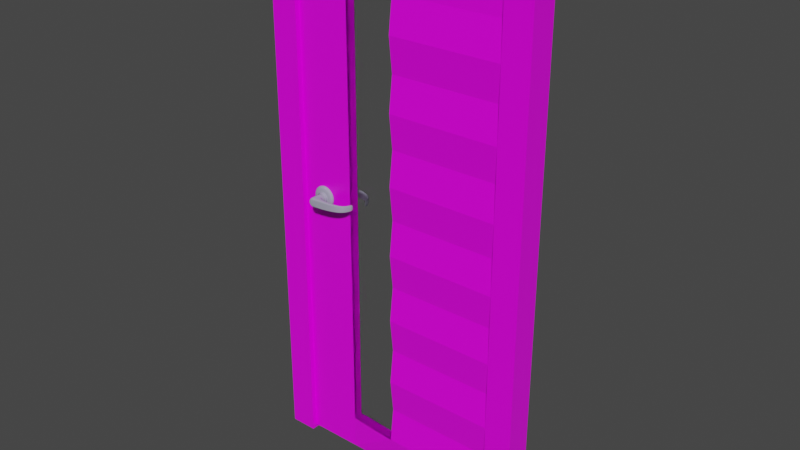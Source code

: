 # Source: uploads_files_2491218_door.blend  (saved by Blender 2.83.18; exported with 4.5.12 LTS)
import bpy
from mathutils import Matrix  # noqa: F401  (used for matrix-valued properties, if any)

bpy.ops.wm.read_factory_settings(use_empty=True)
scene = bpy.context.scene
scene.name = 'Scene'

# ---- collections
col_collection = bpy.data.collections.new('Collection'); scene.collection.children.link(col_collection)

# ---- images (referenced by path relative to the original .blend; pixels are not part of the script)
import os
ASSET_DIR = os.environ.get("B2B_ASSET_DIR", "")  # directory of the original .blend (textures are referenced by path, not embedded)
HERE = os.path.dirname(os.path.abspath(__file__))  # packed textures are extracted next to this script under _unpacked/

def load_image(name, relpath, width, height, colorspace="sRGB"):
    """Load a texture the original file referenced (path relative to the .blend, or extracted next to this script)."""
    p = next((c for c in (os.path.join(HERE, relpath), os.path.join(ASSET_DIR, relpath)) if relpath and os.path.exists(c)), "")
    if p:
        img = bpy.data.images.load(p, check_existing=True)
        img.name = name
    else:  # same state as the original file: an image datablock whose file is absent (Cycles renders it pink)
        img = bpy.data.images.new(name, width, height)
        img.source = "FILE"
        img.filepath = "//" + (relpath or name)
    img.colorspace_settings.name = colorspace
    return img
img_wood_07_4k_base_color_png = load_image('Wood_07_4K_Base_Color.png', 'Wood_07_4K_Base_Color.png', 1024, 1024, 'sRGB')
img_wood_07_4k_roughness_png = load_image('Wood_07_4K_Roughness.png', 'Wood_07_4K_Roughness.png', 1024, 1024, 'sRGB')
img_wood_07_4k_normal_png = load_image('Wood_07_4K_Normal.png', 'Wood_07_4K_Normal.png', 1024, 1024, 'sRGB')

# ---- materials (node trees are filled in below, after node groups)
mat_material_usa = bpy.data.materials.new('material usa')
mat_material_usa.use_transparent_shadow = False
mat_handle_material = bpy.data.materials.new('Handle_material')
mat_handle_material.use_transparent_shadow = False
mat_handle_material.diffuse_color = (0.3758, 0.361, 0.477, 1.0)
mat_handle_material.roughness = 0.1239
mat_handle_material.metallic = 0.5597
mat_sticla = bpy.data.materials.new('sticla')
mat_sticla.use_transparent_shadow = False

# ---- material node trees
mat_material_usa.use_nodes = True; mat_material_usa.node_tree.nodes.clear()
_N = mat_material_usa.node_tree.nodes; _L = mat_material_usa.node_tree.links
n0 = _N.new('ShaderNodeBsdfPrincipled'); n0.name = 'Principled BSDF'; n0.location = (10, 300)
n0.distribution = 'GGX'
n0.subsurface_method = 'BURLEY'
n0.inputs[3].default_value = 1.45
n0.inputs[27].default_value = (0.0, 0.0, 0.0, 1.0)
n0.inputs[28].default_value = 1.0
n1 = _N.new('ShaderNodeOutputMaterial'); n1.name = 'Material Output'; n1.location = (300, 300)
n2 = _N.new('ShaderNodeTexImage'); n2.name = 'Image Texture'; n2.location = (-616, 272)
n2.image = img_wood_07_4k_base_color_png
n3 = _N.new('ShaderNodeTexImage'); n3.name = 'Image Texture.001'; n3.location = (-643, -24)
n3.image = img_wood_07_4k_roughness_png
n4 = _N.new('ShaderNodeNormalMap'); n4.name = 'Normal Map'; n4.location = (-304, -300)
n5 = _N.new('ShaderNodeTexImage'); n5.name = 'Image Texture.002'; n5.location = (-666, -357)
n5.image = img_wood_07_4k_normal_png
_L.new(n0.outputs[0], n1.inputs[0])
_L.new(n2.outputs[0], n0.inputs[0])
_L.new(n3.outputs[0], n0.inputs[2])
_L.new(n5.outputs[0], n4.inputs[1])
n1.is_active_output = True
mat_sticla.use_nodes = True; mat_sticla.node_tree.nodes.clear()
_N = mat_sticla.node_tree.nodes; _L = mat_sticla.node_tree.links
n0 = _N.new('ShaderNodeOutputMaterial'); n0.name = 'Material Output'; n0.location = (300, 300)
n1 = _N.new('ShaderNodeBsdfGlass'); n1.name = 'Glass BSDF'; n1.location = (10, 300)
n1.distribution = 'BECKMANN'
n1.inputs[1].default_value = 0.1167
n1.inputs[2].default_value = 1.15
_L.new(n1.outputs[0], n0.inputs[0])
n0.is_active_output = True

# ---- world
world_world = bpy.data.worlds.new('World'); scene.world = world_world
world_world.use_nodes = True; world_world.node_tree.nodes.clear()
_N = world_world.node_tree.nodes; _L = world_world.node_tree.links
n0 = _N.new('ShaderNodeOutputWorld'); n0.name = 'World Output'; n0.location = (300, 300)
n1 = _N.new('ShaderNodeBackground'); n1.name = 'Background'; n1.location = (10, 300)
n1.inputs[0].default_value = (0.05088, 0.05088, 0.05088, 1.0)
_L.new(n1.outputs[0], n0.inputs[0])
n0.is_active_output = True
world_world.color = (0.05088, 0.05088, 0.05088)
world_world.use_sun_shadow = False
world_world.sun_shadow_jitter_overblur = 0.0

# ---- meshes
me_plane = bpy.data.meshes.new('Plane')
me_plane.from_pydata([(-1.0, -1.0, 0.0), (1.0, -1.0, 0.0), (-1.0, 1.0, 0.0), (1.0, 1.0, 0.0), (-1.0, -0.8, 0.0), (1.0, -0.8, 0.0), (1.0, 0.8, 0.0), (-1.0, 0.8, 0.0), (-0.9, -1.0, 0.0), (-0.9, 1.0, 0.0), (-0.9, -0.8, 0.0), (-0.9, 0.8, 0.0), (-1.0, -1.0, -0.1), (1.0, -1.0, -0.1), (-1.0, 1.0, -0.1), (1.0, 1.0, -0.1), (-1.0, -0.8, -0.1), (1.0, -0.8, -0.1), (1.0, 0.8, -0.1), (-1.0, 0.8, -0.1), (-0.9, -1.0, -0.1), (-0.9, 1.0, -0.1), (-0.9, -0.8, -0.1), (-0.9, 0.8, -0.1)], [], [(11, 6, 3, 9), (8, 1, 5, 10), (4, 10, 11, 7), (0, 8, 10, 4), (7, 11, 9, 2), (23, 21, 15, 18), (20, 22, 17, 13), (16, 19, 23, 22), (12, 16, 22, 20), (19, 14, 21, 23), (0, 4, 16, 12), (1, 8, 20, 13), (3, 6, 18, 15), (2, 9, 21, 14), (4, 7, 19, 16), (5, 1, 13, 17), (7, 2, 14, 19), (8, 0, 12, 20), (9, 3, 15, 21), (10, 5, 17, 22), (6, 11, 23, 18), (11, 10, 22, 23)])
_uv = me_plane.uv_layers.new(name='UVMap')
_uv.uv.foreach_set('vector', [0.04605, 0.8965, 1.0, 0.8965, 1.0, 1.0, 0.04605, 1.0, 0.04605, 0.0, 1.0, 0.0, 1.0, 0.09788, 0.04605, 0.09788, 0.0, 0.09788, 0.04605, 0.09788, 0.04605, 0.8965, 0.0, 0.8965, 0.0, 0.0, 0.04605, 0.0, 0.04605, 0.09788, 0.0, 0.09788, 0.0, 0.8965, 0.04605, 0.8965, 0.04605, 1.0, 0.0, 1.0, 0.04605, 0.8965, 0.04605, 1.0, 1.0, 1.0, 1.0, 0.8965, 0.04605, 0.0, 0.04605, 0.09788, 1.0, 0.09788, 1.0, 0.0, 0.0, 0.09788, 0.0, 0.8965, 0.04605, 0.8965, 0.04605, 0.09788, 0.0, 0.0, 0.0, 0.09788, 0.04605, 0.09788, 0.04605, 0.0, 0.0, 0.8965, 0.0, 1.0, 0.04605, 1.0, 0.04605, 0.8965, 0.0, 0.0, 0.0, 0.09788, 0.0, 0.09788, 0.0, 0.0, 1.0, 0.0, 0.04605, 0.0, 0.04605, 0.0, 1.0, 0.0, 1.0, 1.0, 1.0, 0.8965, 1.0, 0.8965, 1.0, 1.0, 0.0, 1.0, 0.04605, 1.0, 0.04605, 1.0, 0.0, 1.0, 0.0, 0.09788, 0.0, 0.8965, 0.0, 0.8965, 0.0, 0.09788, 1.0, 0.09788, 1.0, 0.0, 1.0, 0.0, 1.0, 0.09788, 0.0, 0.8965, 0.0, 1.0, 0.0, 1.0, 0.0, 0.8965, 0.04605, 0.0, 0.0, 0.0, 0.0, 0.0, 0.04605, 0.0, 0.04605, 1.0, 1.0, 1.0, 1.0, 1.0, 0.04605, 1.0, 0.04605, 0.09788, 1.0, 0.09788, 1.0, 0.09788, 0.04605, 0.09788, 1.0, 0.8965, 0.04605, 0.8965, 0.04605, 0.8965, 1.0, 0.8965, 0.04605, 0.8965, 0.04605, 0.09788, 0.04605, 0.09788, 0.04605, 0.8965])
me_plane.materials.append(mat_material_usa)
me_plane.use_remesh_fix_poles = True
me_plane.use_remesh_preserve_attributes = False
me_plane.use_mirror_vertex_groups = False
me_plane.update()
me_handle_front = bpy.data.meshes.new('Handle_Front')
me_handle_front.from_pydata([(-0.03019, -0.002781, -0.03282), (-0.04255, -0.002942, -0.01332), (-0.0435, -0.003072, 0.009742), (-0.03279, -0.003135, 0.03019), (-0.01329, -0.003114, 0.04254), (0.009772, -0.003016, 0.04349), (0.03022, -0.002866, 0.03279), (0.04257, -0.002704, 0.01329), (0.04352, -0.002575, -0.009773), (0.03281, -0.002512, -0.03022), (0.01332, -0.002532, -0.04257), (-0.009746, -0.00263, -0.04352), (-0.02902, -0.01959, -0.03172), (-0.04093, -0.01974, -0.01293), (-0.04184, -0.01987, 0.009297), (-0.03152, -0.01993, 0.029), (-0.01273, -0.01991, 0.04091), (0.009494, -0.01982, 0.04183), (0.0292, -0.01967, 0.03151), (0.04111, -0.01952, 0.01272), (0.04202, -0.01939, -0.009511), (0.0317, -0.01933, -0.02922), (0.01291, -0.01935, -0.04112), (-0.009317, -0.01944, -0.04204), (1.283e-05, -0.002823, -1.534e-05), (-0.01446, -0.01961, -0.01591), (-0.02041, -0.01969, -0.006515), (-0.02087, -0.01975, 0.004593), (-0.01571, -0.01978, 0.01444), (-0.006319, -0.01977, 0.02039), (0.004789, -0.01973, 0.02085), (0.01464, -0.01965, 0.01569), (0.02059, -0.01958, 0.006302), (0.02105, -0.01951, -0.004807), (0.01589, -0.01948, -0.01466), (0.006496, -0.01949, -0.02061), (-0.004612, -0.01954, -0.02106), (-0.01441, -0.0315, -0.01597), (-0.02036, -0.03158, -0.00658), (-0.02082, -0.03164, 0.004529), (-0.01566, -0.03167, 0.01438), (-0.006266, -0.03166, 0.02033), (0.004842, -0.03161, 0.02079), (0.01469, -0.03154, 0.01563), (0.02064, -0.03146, 0.006237), (0.0211, -0.0314, -0.004871), (0.01594, -0.03137, -0.01472), (0.00655, -0.03138, -0.02067), (-0.004559, -0.03143, -0.02113), (-0.01446, -0.02062, -0.01591), (-0.02041, -0.0207, -0.00652), (-0.02086, -0.02076, 0.004588), (-0.01571, -0.02079, 0.01444), (-0.006315, -0.02078, 0.02039), (0.004794, -0.02074, 0.02085), (0.01464, -0.02066, 0.01569), (0.02059, -0.02059, 0.006296), (0.02105, -0.02052, -0.004812), (0.01589, -0.02049, -0.01466), (0.006501, -0.0205, -0.02061), (-0.004608, -0.02055, -0.02107), (-0.01216, -0.0315, -0.01353), (-0.01719, -0.03157, -0.00559), (-0.01758, -0.03162, 0.003803), (-0.01322, -0.03165, 0.01213), (-0.005277, -0.03164, 0.01716), (0.004117, -0.0316, 0.01755), (0.01245, -0.03154, 0.01319), (0.01748, -0.03147, 0.005248), (0.01786, -0.03142, -0.004146), (0.0135, -0.03139, -0.01247), (0.00556, -0.0314, -0.01751), (-0.003833, -0.03144, -0.01789), (-0.01852, -0.009612, -0.005855), (-0.01313, -0.009541, -0.01436), (-0.01894, -0.009668, 0.004205), (-0.01426, -0.009696, 0.01312), (-0.00576, -0.009687, 0.01851), (0.0043, -0.009644, 0.01893), (0.01322, -0.009578, 0.01426), (0.01861, -0.009508, 0.005751), (0.01902, -0.009451, -0.004308), (0.01435, -0.009424, -0.01323), (0.005846, -0.009433, -0.01862), (-0.004214, -0.009476, -0.01903), (-0.01205, -0.02431, -0.01334), (-0.01702, -0.02438, -0.005488), (-0.01741, -0.02443, 0.003796), (-0.0131, -0.02445, 0.01203), (-0.005246, -0.02445, 0.017), (0.004038, -0.02441, 0.01738), (0.01227, -0.02435, 0.01307), (0.01724, -0.02428, 0.005224), (0.01763, -0.02423, -0.004061), (0.01331, -0.0242, -0.01229), (0.005465, -0.02421, -0.01727), (-0.003819, -0.02425, -0.01765), (-0.01189, -0.05946, -0.01353), (-0.01687, -0.05952, -0.005679), (-0.01725, -0.05958, 0.003605), (-0.01294, -0.0596, 0.01184), (-0.005088, -0.05959, 0.01681), (0.004196, -0.05955, 0.01719), (0.01243, -0.05949, 0.01288), (0.0174, -0.05943, 0.005033), (0.01778, -0.05938, -0.004252), (0.01347, -0.05935, -0.01248), (0.005623, -0.05936, -0.01746), (-0.003661, -0.0594, -0.01784), (-0.01184, -0.07237, -0.0136), (-0.01681, -0.07244, -0.00575), (-0.01719, -0.07249, 0.003535), (-0.01288, -0.07252, 0.01177), (-0.00503, -0.07251, 0.01674), (0.004254, -0.07247, 0.01712), (0.01249, -0.07241, 0.01281), (0.01746, -0.07234, 0.004962), (0.01784, -0.07229, -0.004322), (0.01353, -0.07227, -0.01255), (0.005681, -0.07227, -0.01753), (-0.003603, -0.07231, -0.01791), (0.1257, -0.06936, -0.006631), (0.1269, -0.06874, -0.003521), (0.1274, -0.0684, 0.001802), (0.1271, -0.06844, 0.007911), (0.1262, -0.06884, 0.01317), (0.1248, -0.06949, 0.01617), (0.1242, -0.06165, -0.006511), (0.1253, -0.06103, -0.003401), (0.1259, -0.06069, 0.001922), (0.1256, -0.06073, 0.008031), (0.1246, -0.06113, 0.01329), (0.1232, -0.06178, 0.01629), (0.1369, -0.01982, -0.0064), (0.1345, -0.01899, -0.006496), (0.1377, -0.01831, -0.003302), (0.1379, -0.01746, 0.002013), (0.1377, -0.01749, 0.008122), (0.137, -0.0184, 0.01339), (0.136, -0.01995, 0.0164), (0.1336, -0.01912, 0.0163), (0.1352, -0.01748, -0.003398), (0.1355, -0.01662, 0.001918), (0.1352, -0.01666, 0.008026), (0.1345, -0.01757, 0.01329), (0.0003253, -0.07239, -0.0003937)], [], [(24, 0, 1), (24, 1, 2), (24, 2, 3), (24, 3, 4), (24, 4, 5), (24, 5, 6), (24, 6, 7), (24, 7, 8), (24, 8, 9), (24, 9, 10), (24, 10, 11), (11, 0, 24), (0, 12, 13, 1), (1, 13, 14, 2), (2, 14, 15, 3), (3, 15, 16, 4), (4, 16, 17, 5), (5, 17, 18, 6), (6, 18, 19, 7), (7, 19, 20, 8), (8, 20, 21, 9), (9, 21, 22, 10), (10, 22, 23, 11), (12, 0, 11, 23), (13, 12, 25, 26), (14, 13, 26, 27), (15, 14, 27, 28), (16, 15, 28, 29), (17, 16, 29, 30), (18, 17, 30, 31), (19, 18, 31, 32), (20, 19, 32, 33), (21, 20, 33, 34), (22, 21, 34, 35), (23, 22, 35, 36), (12, 23, 36, 25), (25, 49, 50, 26), (49, 37, 38, 50), (26, 50, 51, 27), (50, 38, 39, 51), (27, 51, 52, 28), (51, 39, 40, 52), (28, 52, 53, 29), (52, 40, 41, 53), (29, 53, 54, 30), (53, 41, 42, 54), (30, 54, 55, 31), (54, 42, 43, 55), (31, 55, 56, 32), (55, 43, 44, 56), (32, 56, 57, 33), (56, 44, 45, 57), (33, 57, 58, 34), (57, 45, 46, 58), (34, 58, 59, 35), (58, 46, 47, 59), (35, 59, 60, 36), (59, 47, 48, 60), (36, 60, 49, 25), (60, 48, 37, 49), (38, 37, 61, 62), (39, 38, 62, 63), (40, 39, 63, 64), (41, 40, 64, 65), (42, 41, 65, 66), (43, 42, 66, 67), (44, 43, 67, 68), (45, 44, 68, 69), (46, 45, 69, 70), (47, 46, 70, 71), (48, 47, 71, 72), (37, 48, 72, 61), (62, 61, 74, 73), (63, 62, 73, 75), (64, 63, 75, 76), (65, 64, 76, 77), (66, 65, 77, 78), (67, 66, 78, 79), (68, 67, 79, 80), (69, 68, 80, 81), (70, 69, 81, 82), (71, 70, 82, 83), (72, 71, 83, 84), (61, 72, 84, 74), (86, 85, 97, 98), (87, 86, 98, 99), (88, 87, 99, 100), (89, 88, 100, 101), (90, 89, 101, 102), (91, 90, 102, 103), (92, 91, 103, 104), (93, 92, 104, 105), (94, 93, 105, 106), (95, 94, 106, 107), (96, 95, 107, 108), (97, 85, 96, 108), (98, 97, 109, 110), (99, 98, 110, 111), (100, 99, 111, 112), (101, 100, 112, 113), (102, 101, 113, 114), (108, 107, 119, 120), (108, 120, 109, 97), (119, 107, 127, 121), (118, 119, 121, 122), (117, 118, 122, 123), (116, 117, 123, 124), (115, 116, 124, 125), (114, 115, 125, 126), (102, 114, 126, 132), (107, 106, 128, 127), (106, 105, 129, 128), (105, 104, 130, 129), (104, 103, 131, 130), (103, 102, 132, 131), (121, 127, 134, 133), (122, 121, 133, 135), (123, 122, 135, 136), (124, 123, 136, 137), (125, 124, 137, 138), (126, 125, 138, 139), (132, 126, 139, 140), (127, 128, 141, 134), (128, 129, 142, 141), (129, 130, 143, 142), (130, 131, 144, 143), (131, 132, 140, 144), (138, 144, 140, 139), (137, 143, 144, 138), (136, 142, 143, 137), (135, 141, 142, 136), (133, 134, 141, 135), (110, 109, 145), (111, 110, 145), (112, 111, 145), (113, 112, 145), (114, 113, 145), (115, 114, 145), (116, 115, 145), (117, 116, 145), (118, 117, 145), (119, 118, 145), (120, 119, 145), (109, 120, 145)])
me_handle_front.polygons.foreach_set('use_smooth', [True] * 144)
me_handle_front.materials.append(mat_handle_material)
me_handle_front.use_remesh_fix_poles = True
me_handle_front.use_remesh_preserve_attributes = False
me_handle_front.use_mirror_vertex_groups = False
me_handle_front.update()
me_handle_back = bpy.data.meshes.new('Handle_Back')
me_handle_back.from_pydata([(-0.03019, -0.002781, -0.03282), (-0.04255, -0.002942, -0.01332), (-0.0435, -0.003072, 0.009742), (-0.03279, -0.003135, 0.03019), (-0.01329, -0.003114, 0.04254), (0.009772, -0.003016, 0.04349), (0.03022, -0.002866, 0.03279), (0.04257, -0.002704, 0.01329), (0.04352, -0.002575, -0.009773), (0.03281, -0.002512, -0.03022), (0.01332, -0.002532, -0.04257), (-0.009746, -0.00263, -0.04352), (-0.02902, -0.01959, -0.03172), (-0.04093, -0.01974, -0.01293), (-0.04184, -0.01987, 0.009297), (-0.03152, -0.01993, 0.029), (-0.01273, -0.01991, 0.04091), (0.009494, -0.01982, 0.04183), (0.0292, -0.01967, 0.03151), (0.04111, -0.01952, 0.01272), (0.04202, -0.01939, -0.009511), (0.0317, -0.01933, -0.02922), (0.01291, -0.01935, -0.04112), (-0.009317, -0.01944, -0.04204), (1.283e-05, -0.002823, -1.534e-05), (-0.01446, -0.01961, -0.01591), (-0.02041, -0.01969, -0.006515), (-0.02087, -0.01975, 0.004593), (-0.01571, -0.01978, 0.01444), (-0.006319, -0.01977, 0.02039), (0.004789, -0.01973, 0.02085), (0.01464, -0.01965, 0.01569), (0.02059, -0.01958, 0.006302), (0.02105, -0.01951, -0.004807), (0.01589, -0.01948, -0.01466), (0.006496, -0.01949, -0.02061), (-0.004612, -0.01954, -0.02106), (-0.01441, -0.0315, -0.01597), (-0.02036, -0.03158, -0.00658), (-0.02082, -0.03164, 0.004529), (-0.01566, -0.03167, 0.01438), (-0.006266, -0.03166, 0.02033), (0.004842, -0.03161, 0.02079), (0.01469, -0.03154, 0.01563), (0.02064, -0.03146, 0.006237), (0.0211, -0.0314, -0.004871), (0.01594, -0.03137, -0.01472), (0.00655, -0.03138, -0.02067), (-0.004559, -0.03143, -0.02113), (-0.01446, -0.02062, -0.01591), (-0.02041, -0.0207, -0.00652), (-0.02086, -0.02076, 0.004588), (-0.01571, -0.02079, 0.01444), (-0.006315, -0.02078, 0.02039), (0.004794, -0.02074, 0.02085), (0.01464, -0.02066, 0.01569), (0.02059, -0.02059, 0.006296), (0.02105, -0.02052, -0.004812), (0.01589, -0.02049, -0.01466), (0.006501, -0.0205, -0.02061), (-0.004608, -0.02055, -0.02107), (-0.01216, -0.0315, -0.01353), (-0.01719, -0.03157, -0.00559), (-0.01758, -0.03162, 0.003803), (-0.01322, -0.03165, 0.01213), (-0.005277, -0.03164, 0.01716), (0.004117, -0.0316, 0.01755), (0.01245, -0.03154, 0.01319), (0.01748, -0.03147, 0.005248), (0.01786, -0.03142, -0.004146), (0.0135, -0.03139, -0.01247), (0.00556, -0.0314, -0.01751), (-0.003833, -0.03144, -0.01789), (-0.01852, -0.009612, -0.005855), (-0.01313, -0.009541, -0.01436), (-0.01894, -0.009668, 0.004205), (-0.01426, -0.009696, 0.01312), (-0.00576, -0.009687, 0.01851), (0.0043, -0.009644, 0.01893), (0.01322, -0.009578, 0.01426), (0.01861, -0.009508, 0.005751), (0.01902, -0.009451, -0.004308), (0.01435, -0.009424, -0.01323), (0.005846, -0.009433, -0.01862), (-0.004214, -0.009476, -0.01903), (-0.01205, -0.02431, -0.01334), (-0.01702, -0.02438, -0.005488), (-0.01741, -0.02443, 0.003796), (-0.0131, -0.02445, 0.01203), (-0.005246, -0.02445, 0.017), (0.004038, -0.02441, 0.01738), (0.01227, -0.02435, 0.01307), (0.01724, -0.02428, 0.005224), (0.01763, -0.02423, -0.004061), (0.01331, -0.0242, -0.01229), (0.005465, -0.02421, -0.01727), (-0.003819, -0.02425, -0.01765), (-0.01189, -0.05946, -0.01353), (-0.01687, -0.05952, -0.005679), (-0.01725, -0.05958, 0.003605), (-0.01294, -0.0596, 0.01184), (-0.005088, -0.05959, 0.01681), (0.004196, -0.05955, 0.01719), (0.01243, -0.05949, 0.01288), (0.0174, -0.05943, 0.005033), (0.01778, -0.05938, -0.004252), (0.01347, -0.05935, -0.01248), (0.005623, -0.05936, -0.01746), (-0.003661, -0.0594, -0.01784), (-0.01184, -0.07237, -0.0136), (-0.01681, -0.07244, -0.00575), (-0.01719, -0.07249, 0.003535), (-0.01288, -0.07252, 0.01177), (-0.00503, -0.07251, 0.01674), (0.004254, -0.07247, 0.01712), (0.01249, -0.07241, 0.01281), (0.01746, -0.07234, 0.004962), (0.01784, -0.07229, -0.004322), (0.01353, -0.07227, -0.01255), (0.005681, -0.07227, -0.01753), (-0.003603, -0.07231, -0.01791), (0.1257, -0.06936, -0.006631), (0.1269, -0.06874, -0.003521), (0.1274, -0.0684, 0.001802), (0.1271, -0.06844, 0.007911), (0.1262, -0.06884, 0.01317), (0.1248, -0.06949, 0.01617), (0.1242, -0.06165, -0.006511), (0.1253, -0.06103, -0.003401), (0.1259, -0.06069, 0.001922), (0.1256, -0.06073, 0.008031), (0.1246, -0.06113, 0.01329), (0.1232, -0.06178, 0.01629), (0.1369, -0.01982, -0.0064), (0.1345, -0.01899, -0.006496), (0.1377, -0.01831, -0.003302), (0.1379, -0.01746, 0.002013), (0.1377, -0.01749, 0.008122), (0.137, -0.0184, 0.01339), (0.136, -0.01995, 0.0164), (0.1336, -0.01912, 0.0163), (0.1352, -0.01748, -0.003398), (0.1355, -0.01662, 0.001918), (0.1352, -0.01666, 0.008026), (0.1345, -0.01757, 0.01329), (0.0003253, -0.07239, -0.0003937)], [], [(24, 0, 1), (24, 1, 2), (24, 2, 3), (24, 3, 4), (24, 4, 5), (24, 5, 6), (24, 6, 7), (24, 7, 8), (24, 8, 9), (24, 9, 10), (24, 10, 11), (11, 0, 24), (0, 12, 13, 1), (1, 13, 14, 2), (2, 14, 15, 3), (3, 15, 16, 4), (4, 16, 17, 5), (5, 17, 18, 6), (6, 18, 19, 7), (7, 19, 20, 8), (8, 20, 21, 9), (9, 21, 22, 10), (10, 22, 23, 11), (12, 0, 11, 23), (13, 12, 25, 26), (14, 13, 26, 27), (15, 14, 27, 28), (16, 15, 28, 29), (17, 16, 29, 30), (18, 17, 30, 31), (19, 18, 31, 32), (20, 19, 32, 33), (21, 20, 33, 34), (22, 21, 34, 35), (23, 22, 35, 36), (12, 23, 36, 25), (25, 49, 50, 26), (49, 37, 38, 50), (26, 50, 51, 27), (50, 38, 39, 51), (27, 51, 52, 28), (51, 39, 40, 52), (28, 52, 53, 29), (52, 40, 41, 53), (29, 53, 54, 30), (53, 41, 42, 54), (30, 54, 55, 31), (54, 42, 43, 55), (31, 55, 56, 32), (55, 43, 44, 56), (32, 56, 57, 33), (56, 44, 45, 57), (33, 57, 58, 34), (57, 45, 46, 58), (34, 58, 59, 35), (58, 46, 47, 59), (35, 59, 60, 36), (59, 47, 48, 60), (36, 60, 49, 25), (60, 48, 37, 49), (38, 37, 61, 62), (39, 38, 62, 63), (40, 39, 63, 64), (41, 40, 64, 65), (42, 41, 65, 66), (43, 42, 66, 67), (44, 43, 67, 68), (45, 44, 68, 69), (46, 45, 69, 70), (47, 46, 70, 71), (48, 47, 71, 72), (37, 48, 72, 61), (62, 61, 74, 73), (63, 62, 73, 75), (64, 63, 75, 76), (65, 64, 76, 77), (66, 65, 77, 78), (67, 66, 78, 79), (68, 67, 79, 80), (69, 68, 80, 81), (70, 69, 81, 82), (71, 70, 82, 83), (72, 71, 83, 84), (61, 72, 84, 74), (86, 85, 97, 98), (87, 86, 98, 99), (88, 87, 99, 100), (89, 88, 100, 101), (90, 89, 101, 102), (91, 90, 102, 103), (92, 91, 103, 104), (93, 92, 104, 105), (94, 93, 105, 106), (95, 94, 106, 107), (96, 95, 107, 108), (97, 85, 96, 108), (98, 97, 109, 110), (99, 98, 110, 111), (100, 99, 111, 112), (101, 100, 112, 113), (102, 101, 113, 114), (108, 107, 119, 120), (108, 120, 109, 97), (119, 107, 127, 121), (118, 119, 121, 122), (117, 118, 122, 123), (116, 117, 123, 124), (115, 116, 124, 125), (114, 115, 125, 126), (102, 114, 126, 132), (107, 106, 128, 127), (106, 105, 129, 128), (105, 104, 130, 129), (104, 103, 131, 130), (103, 102, 132, 131), (121, 127, 134, 133), (122, 121, 133, 135), (123, 122, 135, 136), (124, 123, 136, 137), (125, 124, 137, 138), (126, 125, 138, 139), (132, 126, 139, 140), (127, 128, 141, 134), (128, 129, 142, 141), (129, 130, 143, 142), (130, 131, 144, 143), (131, 132, 140, 144), (138, 144, 140, 139), (137, 143, 144, 138), (136, 142, 143, 137), (135, 141, 142, 136), (133, 134, 141, 135), (110, 109, 145), (111, 110, 145), (112, 111, 145), (113, 112, 145), (114, 113, 145), (115, 114, 145), (116, 115, 145), (117, 116, 145), (118, 117, 145), (119, 118, 145), (120, 119, 145), (109, 120, 145)])
me_handle_back.polygons.foreach_set('use_smooth', [True] * 144)
me_handle_back.materials.append(mat_handle_material)
me_handle_back.use_remesh_fix_poles = True
me_handle_back.use_remesh_preserve_attributes = False
me_handle_back.use_mirror_vertex_groups = False
me_handle_back.update()
me_plane_002 = bpy.data.meshes.new('Plane.002')
me_plane_002.from_pydata([(-1.0, -1.0, 0.0), (1.0, -1.0, 0.0), (-1.0, 1.0, 0.0), (1.0, 1.0, 0.0), (-0.4701, -1.0, 0.0), (-0.4701, 1.0, 0.0), (-0.0274, -1.0, 0.0), (-0.0274, 1.0, 0.0), (-1.0, 0.8667, 0.0), (-1.0, 0.7333, 0.0), (-1.0, 0.6, 0.0), (-1.0, 0.4667, 0.0), (-1.0, 0.3333, 0.0), (-1.0, 0.2, 0.0), (-1.0, 0.06667, 0.0), (-1.0, -0.06667, 0.0), (-1.0, -0.2, 0.0), (-1.0, -0.3333, 0.0), (-1.0, -0.4667, 0.0), (-1.0, -0.6, 0.0), (-1.0, -0.7333, 0.0), (-1.0, -0.8667, 0.0), (1.0, -0.8667, 0.01442), (1.0, -0.7333, 0.0), (1.0, -0.6, 0.01442), (1.0, -0.4667, 0.0), (1.0, -0.3333, 0.01442), (1.0, -0.2, 0.0), (1.0, -0.06667, 0.01442), (1.0, 0.06667, 0.0), (1.0, 0.2, 0.01442), (1.0, 0.3333, 0.0), (1.0, 0.4667, 0.01442), (1.0, 0.6, 0.0), (1.0, 0.7333, 0.01442), (1.0, 0.8667, 0.0), (-0.4701, -0.8667, 0.0), (-0.4701, -0.7333, 0.0), (-0.4701, -0.6, 0.0), (-0.4701, -0.4667, 0.0), (-0.4701, -0.3333, 0.0), (-0.4701, -0.2, 0.0), (-0.4701, -0.06667, 0.0), (-0.4701, 0.06667, 0.0), (-0.4701, 0.2, 0.0), (-0.4701, 0.3333, 0.0), (-0.4701, 0.4667, 0.0), (-0.4701, 0.6, 0.0), (-0.4701, 0.7333, 0.0), (-0.4701, 0.8667, 0.0), (-0.0274, -0.8667, 0.01442), (-0.0274, -0.7333, 0.0), (-0.0274, -0.6, 0.01442), (-0.0274, -0.4667, 0.0), (-0.0274, -0.3333, 0.01442), (-0.0274, -0.2, 0.0), (-0.0274, -0.06667, 0.01442), (-0.0274, 0.06667, 0.0), (-0.0274, 0.2, 0.01442), (-0.0274, 0.3333, 0.0), (-0.0274, 0.4667, 0.01442), (-0.0274, 0.6, 0.0), (-0.0274, 0.7333, 0.01442), (-0.0274, 0.8667, 0.0)], [], [(63, 35, 3, 7), (8, 49, 5, 2), (49, 63, 7, 5), (4, 6, 50, 36), (58, 59, 60, 61, 62, 63, 49, 48, 47, 46, 45, 44, 43, 42, 41, 40, 39, 38, 37, 36, 50, 51, 52, 53, 54, 55, 56, 57), (0, 4, 36, 21), (21, 36, 37, 20), (20, 37, 38, 19), (19, 38, 39, 18), (18, 39, 40, 17), (17, 40, 41, 16), (16, 41, 42, 15), (15, 42, 43, 14), (14, 43, 44, 13), (13, 44, 45, 12), (12, 45, 46, 11), (11, 46, 47, 10), (10, 47, 48, 9), (9, 48, 49, 8), (6, 1, 22, 50), (50, 22, 23, 51), (51, 23, 24, 52), (52, 24, 25, 53), (53, 25, 26, 54), (54, 26, 27, 55), (55, 27, 28, 56), (56, 28, 29, 57), (57, 29, 30, 58), (58, 30, 31, 59), (59, 31, 32, 60), (60, 32, 33, 61), (61, 33, 34, 62), (62, 34, 35, 63)])
me_plane_002.polygons.foreach_set('material_index', [0, 0, 0, 0, 1, 0, 0, 0, 0, 0, 0, 0, 0, 0, 0, 0, 0, 0, 0, 0, 0, 0, 0, 0, 0, 0, 0, 0, 0, 0, 0, 0, 0])
_uv = me_plane_002.uv_layers.new(name='UVMap')
_uv.uv.foreach_set('vector', [0.4863, 0.9333, 1.0, 0.9333, 1.0, 1.0, 0.4863, 1.0, 0.0, 0.9333, 0.265, 0.9333, 0.265, 1.0, 0.0, 1.0, 0.265, 0.9333, 0.4863, 0.9333, 0.4863, 1.0, 0.265, 1.0, 0.265, 0.0, 0.4863, 0.0, 0.4863, 0.06667, 0.265, 0.06667, 0.4863, 0.6, 0.4863, 0.6667, 0.4863, 0.7333, 0.4863, 0.8, 0.4863, 0.8667, 0.4863, 0.9333, 0.265, 0.9333, 0.265, 0.8667, 0.265, 0.8, 0.265, 0.7333, 0.265, 0.6667, 0.265, 0.6, 0.265, 0.5333, 0.265, 0.4667, 0.265, 0.4, 0.265, 0.3333, 0.265, 0.2667, 0.265, 0.2, 0.265, 0.1333, 0.265, 0.06667, 0.4863, 0.06667, 0.4863, 0.1333, 0.4863, 0.2, 0.4863, 0.2667, 0.4863, 0.3333, 0.4863, 0.4, 0.4863, 0.4667, 0.4863, 0.5333, 0.0, 0.0, 0.265, 0.0, 0.265, 0.06667, 0.0, 0.06667, 0.0, 0.06667, 0.265, 0.06667, 0.265, 0.1333, 0.0, 0.1333, 0.0, 0.1333, 0.265, 0.1333, 0.265, 0.2, 0.0, 0.2, 0.0, 0.2, 0.265, 0.2, 0.265, 0.2667, 0.0, 0.2667, 0.0, 0.2667, 0.265, 0.2667, 0.265, 0.3333, 0.0, 0.3333, 0.0, 0.3333, 0.265, 0.3333, 0.265, 0.4, 0.0, 0.4, 0.0, 0.4, 0.265, 0.4, 0.265, 0.4667, 0.0, 0.4667, 0.0, 0.4667, 0.265, 0.4667, 0.265, 0.5333, 0.0, 0.5333, 0.0, 0.5333, 0.265, 0.5333, 0.265, 0.6, 0.0, 0.6, 0.0, 0.6, 0.265, 0.6, 0.265, 0.6667, 0.0, 0.6667, 0.0, 0.6667, 0.265, 0.6667, 0.265, 0.7333, 0.0, 0.7333, 0.0, 0.7333, 0.265, 0.7333, 0.265, 0.8, 0.0, 0.8, 0.0, 0.8, 0.265, 0.8, 0.265, 0.8667, 0.0, 0.8667, 0.0, 0.8667, 0.265, 0.8667, 0.265, 0.9333, 0.0, 0.9333, 0.4863, 0.0, 1.0, 0.0, 1.0, 0.06667, 0.4863, 0.06667, 0.4863, 0.06667, 1.0, 0.06667, 1.0, 0.1333, 0.4863, 0.1333, 0.4863, 0.1333, 1.0, 0.1333, 1.0, 0.2, 0.4863, 0.2, 0.4863, 0.2, 1.0, 0.2, 1.0, 0.2667, 0.4863, 0.2667, 0.4863, 0.2667, 1.0, 0.2667, 1.0, 0.3333, 0.4863, 0.3333, 0.4863, 0.3333, 1.0, 0.3333, 1.0, 0.4, 0.4863, 0.4, 0.4863, 0.4, 1.0, 0.4, 1.0, 0.4667, 0.4863, 0.4667, 0.4863, 0.4667, 1.0, 0.4667, 1.0, 0.5333, 0.4863, 0.5333, 0.4863, 0.5333, 1.0, 0.5333, 1.0, 0.6, 0.4863, 0.6, 0.4863, 0.6, 1.0, 0.6, 1.0, 0.6667, 0.4863, 0.6667, 0.4863, 0.6667, 1.0, 0.6667, 1.0, 0.7333, 0.4863, 0.7333, 0.4863, 0.7333, 1.0, 0.7333, 1.0, 0.8, 0.4863, 0.8, 0.4863, 0.8, 1.0, 0.8, 1.0, 0.8667, 0.4863, 0.8667, 0.4863, 0.8667, 1.0, 0.8667, 1.0, 0.9333, 0.4863, 0.9333])
me_plane_002.materials.append(mat_material_usa)
me_plane_002.materials.append(mat_sticla)
me_plane_002.use_remesh_fix_poles = True
me_plane_002.use_remesh_preserve_attributes = False
me_plane_002.use_mirror_vertex_groups = False
me_plane_002.update()

# ---- objects
ob_plane = bpy.data.objects.new('Plane', me_plane)
ob_handle_front = bpy.data.objects.new('Handle_Front', me_handle_front)
ob_handle_back = bpy.data.objects.new('Handle_Back', me_handle_back)
ob_plane_001 = bpy.data.objects.new('Plane.001', me_plane_002)

# ---- transforms, parenting, visibility, modifiers, constraints
ob_plane.location = (0.0, 0.0, 0.9782)
ob_plane.rotation_euler = (1.571, 1.571, 0.0)
ob_plane.scale = (1.0, 0.5, 1.0)
ob_plane.lineart.crease_threshold = 0.0
ob_handle_front.location = (-0.3105, 0.05949, 0.9954)
ob_handle_front.rotation_euler = (3.142, 0.0, 0.0)
ob_handle_front.lock_rotation = (True, False, True)
ob_handle_front.lineart.crease_threshold = 0.0
_m = ob_handle_front.modifiers.new('Subdivision', 'SUBSURF')
_m.uv_smooth = 'PRESERVE_CORNERS'
_m.levels = 2
ob_handle_back.location = (-0.3105, 0.02478, 0.9954)
ob_handle_back.lock_rotation = (True, False, True)
ob_handle_back.lineart.crease_threshold = 0.0
_m = ob_handle_back.modifiers.new('Subdivision', 'SUBSURF')
_m.uv_smooth = 'PRESERVE_CORNERS'
_m.levels = 2
ob_plane_001.location = (0.0, 0.01809, 0.9352)
ob_plane_001.rotation_euler = (1.571, -0.0, 0.0)
ob_plane_001.scale = (0.4205, 0.9436, 1.0)
ob_plane_001.lineart.crease_threshold = 0.0
_m = ob_plane_001.modifiers.new('Solidify', 'SOLIDIFY')
_m.thickness = 0.05

# ---- collection membership
col_collection.objects.link(ob_plane)
col_collection.objects.link(ob_handle_front)
col_collection.objects.link(ob_handle_back)
col_collection.objects.link(ob_plane_001)

# ---- scene / render settings (as saved in the file)
scene.frame_start = 1; scene.frame_end = 250; scene.frame_set(3)
scene.render.engine = 'BLENDER_EEVEE_NEXT'
scene.render.use_motion_blur = True
scene.cycles.use_denoising = False
scene.cycles.samples = 128
scene.cycles.sampling_pattern = 'TABULATED_SOBOL'
scene.cycles.use_adaptive_sampling = False
scene.cycles.use_light_tree = False
scene.eevee.use_gtao = True
scene.eevee.use_raytracing = True
scene.view_settings.view_transform = 'Filmic'
bpy.context.view_layer.update()

# ---- added for rendering (the .blend has no active camera and no usable light): camera, sun
cam_auto = bpy.data.cameras.new('AutoCamera')
cam_auto.lens = 50.0
cam_auto.sensor_width = 36.0
cam_auto.clip_end = 1000.0
ob_auto_camera = bpy.data.objects.new('AutoCamera', cam_auto)
scene.collection.objects.link(ob_auto_camera)
ob_auto_camera.location = (2.07554, -2.44851, 2.6386)
ob_auto_camera.rotation_euler = (1.09748, -7.21219e-08, 0.694738)
scene.camera = ob_auto_camera
light_auto_sun = bpy.data.lights.new('AutoSun', 'SUN')
light_auto_sun.energy = 3.0
light_auto_sun.angle = 0.0523599
ob_auto_sun = bpy.data.objects.new('AutoSun', light_auto_sun)
scene.collection.objects.link(ob_auto_sun)
ob_auto_sun.rotation_euler = (0.872665, 0.174533, 0.523599)
bpy.context.view_layer.update()
